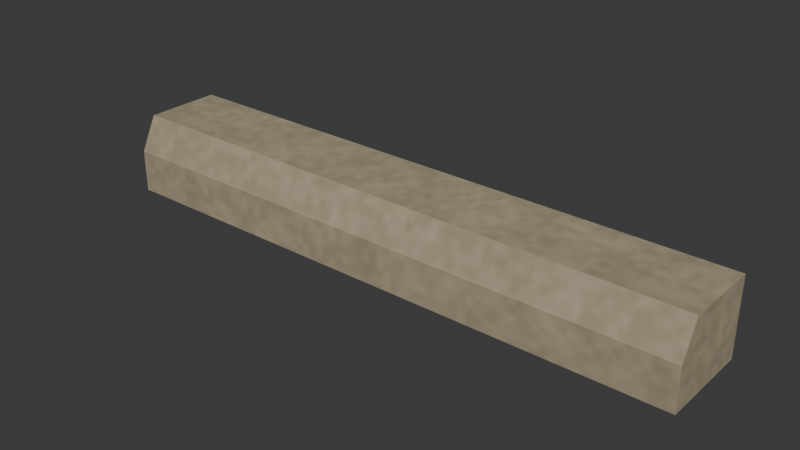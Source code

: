 # Source: sandstone-sill.lod1.blend  (saved by Blender 4.3.34; exported with 4.5.12 LTS)
import bpy
from mathutils import Matrix  # noqa: F401  (used for matrix-valued properties, if any)

bpy.ops.wm.read_factory_settings(use_empty=True)
scene = bpy.context.scene
scene.name = 'Scene'

# ---- collections
col_collection = bpy.data.collections.new('Collection'); scene.collection.children.link(col_collection)

# ---- images (referenced by path relative to the original .blend; pixels are not part of the script)
import os
ASSET_DIR = os.environ.get("B2B_ASSET_DIR", "")  # directory of the original .blend (textures are referenced by path, not embedded)
HERE = os.path.dirname(os.path.abspath(__file__))  # packed textures are extracted next to this script under _unpacked/

def load_image(name, relpath, width, height, colorspace="sRGB"):
    """Load a texture the original file referenced (path relative to the .blend, or extracted next to this script)."""
    p = next((c for c in (os.path.join(HERE, relpath), os.path.join(ASSET_DIR, relpath)) if relpath and os.path.exists(c)), "")
    if p:
        img = bpy.data.images.load(p, check_existing=True)
        img.name = name
    else:  # same state as the original file: an image datablock whose file is absent (Cycles renders it pink)
        img = bpy.data.images.new(name, width, height)
        img.source = "FILE"
        img.filepath = "//" + (relpath or name)
    img.colorspace_settings.name = colorspace
    return img
img_sandstone_color_png = load_image('sandstone-color.png', '_unpacked/sandstone-color.4bbfa140.png', 480, 480, 'sRGB')
img_sandstone_normal_png = load_image('sandstone-normal.png', '_unpacked/sandstone-normal.6a3841ba.png', 480, 480, 'Non-Color')
img_sandstone_orm_png = load_image('sandstone-orm.png', '_unpacked/sandstone-orm.431a562a.png', 480, 480, 'Non-Color')

# ---- materials (node trees are filled in below, after node groups)
mat_city_sandstone_metre_uv = bpy.data.materials.new('City sandstone metre UV')
mat_city_sandstone_metre_uv.use_backface_culling = True

# ---- material node trees
mat_city_sandstone_metre_uv.use_nodes = True; mat_city_sandstone_metre_uv.node_tree.nodes.clear()
_N = mat_city_sandstone_metre_uv.node_tree.nodes; _L = mat_city_sandstone_metre_uv.node_tree.links
n0 = _N.new('ShaderNodeBsdfPrincipled'); n0.name = 'Principled BSDF'; n0.location = (10, 300)
n1 = _N.new('ShaderNodeOutputMaterial'); n1.name = 'Material Output'; n1.location = (300, 300)
n2 = _N.new('ShaderNodeUVMap'); n2.name = 'UV Map'; n2.location = (0, 0)
n2.uv_map = 'UVMap'
n3 = _N.new('ShaderNodeVectorMath'); n3.name = 'Metres to shared physical repeat'; n3.location = (0, 0)
n3.operation = 'MULTIPLY'
n3.inputs[1].default_value = (0.8333, 0.8333, 1.0)
n4 = _N.new('ShaderNodeTexImage'); n4.name = 'Image Texture'; n4.location = (0, 0)
n4.image = img_sandstone_color_png
n5 = _N.new('ShaderNodeTexImage'); n5.name = 'Image Texture.001'; n5.location = (0, 0)
n5.image = img_sandstone_normal_png
n6 = _N.new('ShaderNodeTexImage'); n6.name = 'Image Texture.002'; n6.location = (0, 0)
n6.image = img_sandstone_orm_png
n7 = _N.new('ShaderNodeNormalMap'); n7.name = 'Normal Map'; n7.location = (0, 0)
n7.uv_map = 'UVMap'
n8 = _N.new('ShaderNodeSeparateColor'); n8.name = 'Separate Color'; n8.location = (0, 0)
_L.new(n0.outputs[0], n1.inputs[0])
_L.new(n2.outputs[0], n3.inputs[0])
_L.new(n3.outputs[0], n4.inputs[0])
_L.new(n3.outputs[0], n5.inputs[0])
_L.new(n3.outputs[0], n6.inputs[0])
_L.new(n4.outputs[0], n0.inputs[0])
_L.new(n5.outputs[0], n7.inputs[1])
_L.new(n7.outputs[0], n0.inputs[5])
_L.new(n6.outputs[0], n8.inputs[0])
_L.new(n8.outputs[1], n0.inputs[2])
_L.new(n8.outputs[2], n0.inputs[1])
n1.is_active_output = True

# ---- world
world_world = bpy.data.worlds.new('World'); scene.world = world_world
world_world.use_nodes = True; world_world.node_tree.nodes.clear()
_N = world_world.node_tree.nodes; _L = world_world.node_tree.links
n0 = _N.new('ShaderNodeOutputWorld'); n0.name = 'World Output'; n0.location = (300, 300)
n1 = _N.new('ShaderNodeBackground'); n1.name = 'Background'; n1.location = (10, 300)
n1.inputs[0].default_value = (0.05088, 0.05088, 0.05088, 1.0)
_L.new(n1.outputs[0], n0.inputs[0])
n0.is_active_output = True
world_world.color = (0.05088, 0.05088, 0.05088)
world_world.sun_shadow_jitter_overblur = 0.0

# ---- meshes
me_sloped_stone_sill_with_underside_drip = bpy.data.meshes.new('Sloped stone sill with underside drip')
me_sloped_stone_sill_with_underside_drip.from_pydata([(-0.7, -0.02, 0.0), (-0.7, -0.24, 0.0), (-0.7, -0.24, 0.1), (-0.7, -0.2, 0.18), (-0.7, -0.02, 0.18), (0.7, -0.02, 0.0), (0.7, -0.24, 0.0), (0.7, -0.24, 0.1), (0.7, -0.2, 0.18), (0.7, -0.02, 0.18)], [], [(4, 0, 1, 2, 3), (5, 9, 8, 7, 6), (0, 5, 6, 1), (1, 6, 7, 2), (2, 7, 8, 3), (3, 8, 9, 4), (4, 9, 5, 0)])
_uv = me_sloped_stone_sill_with_underside_drip.uv_layers.new(name='UVMap')
_uv.uv.foreach_set('vector', [-0.02, 0.18, -0.02, 0.0, -0.24, 0.0, -0.24, 0.1, -0.2, 0.18, -0.02, 0.0, -0.02, 0.18, -0.2, 0.18, -0.24, 0.1, -0.24, 0.0, -0.7, -0.02, 0.7, -0.02, 0.7, -0.24, -0.7, -0.24, -0.7, 0.0, 0.7, 0.0, 0.7, 0.1, -0.7, 0.1, -0.7, 0.1, 0.7, 0.1, 0.7, 0.18, -0.7, 0.18, -0.7, -0.2, 0.7, -0.2, 0.7, -0.02, -0.7, -0.02, -0.7, 0.18, 0.7, 0.18, 0.7, 0.0, -0.7, 0.0])
me_sloped_stone_sill_with_underside_drip.materials.append(mat_city_sandstone_metre_uv)
me_sloped_stone_sill_with_underside_drip.update()

# ---- objects
ob_sloped_stone_sill_with_underside_drip = bpy.data.objects.new('Sloped stone sill with underside drip', me_sloped_stone_sill_with_underside_drip)

# ---- transforms, parenting, visibility, modifiers, constraints
ob_sloped_stone_sill_with_underside_drip.location = (0.0, 0.0, 0.0)

# ---- collection membership
col_collection.objects.link(ob_sloped_stone_sill_with_underside_drip)

# ---- scene / render settings (as saved in the file)
scene.frame_start = 1; scene.frame_end = 250; scene.frame_set(1)
scene.render.engine = 'BLENDER_EEVEE_NEXT'
bpy.context.view_layer.update()

# ---- added for rendering (the .blend has no active camera and no usable light): camera, sun
cam_auto = bpy.data.cameras.new('AutoCamera')
cam_auto.lens = 50.0
cam_auto.sensor_width = 36.0
cam_auto.clip_end = 1000.0
ob_auto_camera = bpy.data.objects.new('AutoCamera', cam_auto)
scene.collection.objects.link(ob_auto_camera)
ob_auto_camera.location = (1.32174, -1.71609, 1.1474)
ob_auto_camera.rotation_euler = (1.09748, -7.21219e-08, 0.694738)
scene.camera = ob_auto_camera
light_auto_sun = bpy.data.lights.new('AutoSun', 'SUN')
light_auto_sun.energy = 3.0
light_auto_sun.angle = 0.0523599
ob_auto_sun = bpy.data.objects.new('AutoSun', light_auto_sun)
scene.collection.objects.link(ob_auto_sun)
ob_auto_sun.rotation_euler = (0.872665, 0.174533, 0.523599)
bpy.context.view_layer.update()

